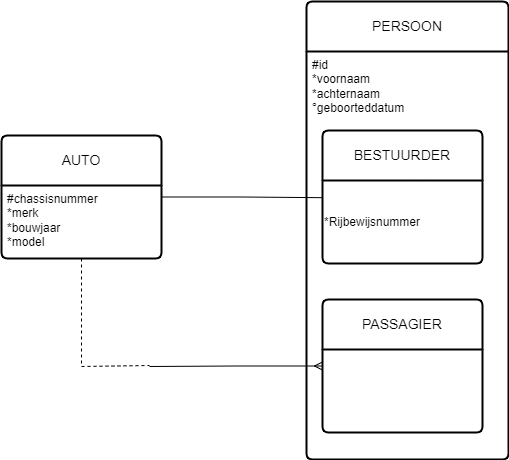

The diagram above was exported from draw.io. Its source (the exported page's mxGraphModel, read from the mxfile embedded in the PNG):
<mxGraphModel dx="1050" dy="545" grid="0" gridSize="10" guides="1" tooltips="1" connect="1" arrows="1" fold="1" page="1" pageScale="1" pageWidth="827" pageHeight="1169" background="#ffffff" math="0" shadow="0">
  <root>
    <mxCell id="0" />
    <mxCell id="1" parent="0" />
    <mxCell id="GCurCIfI9-adOS-DnDHr-6" style="edgeStyle=orthogonalEdgeStyle;rounded=0;orthogonalLoop=1;jettySize=auto;html=1;endArrow=none;endFill=0;entryX=0;entryY=0.207;entryDx=0;entryDy=0;entryPerimeter=0;" parent="1" source="GCurCIfI9-adOS-DnDHr-1" edge="1">
      <mxGeometry relative="1" as="geometry">
        <mxPoint x="451" y="336.18100000000004" as="targetPoint" />
      </mxGeometry>
    </mxCell>
    <mxCell id="GCurCIfI9-adOS-DnDHr-1" value="AUTO" style="swimlane;childLayout=stackLayout;horizontal=1;startSize=50;horizontalStack=0;rounded=1;fontSize=14;fontStyle=0;strokeWidth=2;resizeParent=0;resizeLast=1;shadow=0;dashed=0;align=center;arcSize=4;whiteSpace=wrap;html=1;" parent="1" vertex="1">
      <mxGeometry x="130" y="274" width="160" height="123" as="geometry" />
    </mxCell>
    <mxCell id="GCurCIfI9-adOS-DnDHr-2" value="#chassisnummer&lt;br&gt;*merk&lt;br&gt;*bouwjaar&lt;br&gt;*model" style="align=left;strokeColor=none;fillColor=none;spacingLeft=4;fontSize=12;verticalAlign=top;resizable=0;rotatable=0;part=1;html=1;" parent="GCurCIfI9-adOS-DnDHr-1" vertex="1">
      <mxGeometry y="50" width="160" height="73" as="geometry" />
    </mxCell>
    <mxCell id="GCurCIfI9-adOS-DnDHr-9" style="edgeStyle=orthogonalEdgeStyle;rounded=0;orthogonalLoop=1;jettySize=auto;html=1;endArrow=none;endFill=0;startArrow=ERmany;startFill=0;" parent="1" source="GCurCIfI9-adOS-DnDHr-7" edge="1">
      <mxGeometry relative="1" as="geometry">
        <mxPoint x="278" y="505" as="targetPoint" />
      </mxGeometry>
    </mxCell>
    <mxCell id="GCurCIfI9-adOS-DnDHr-10" style="edgeStyle=orthogonalEdgeStyle;rounded=0;orthogonalLoop=1;jettySize=auto;html=1;endArrow=none;endFill=0;dashed=1;" parent="1" source="GCurCIfI9-adOS-DnDHr-2" edge="1">
      <mxGeometry relative="1" as="geometry">
        <mxPoint x="278" y="504" as="targetPoint" />
        <Array as="points">
          <mxPoint x="210" y="505" />
          <mxPoint x="278" y="505" />
        </Array>
      </mxGeometry>
    </mxCell>
    <mxCell id="GCurCIfI9-adOS-DnDHr-11" value="PERSOON" style="swimlane;childLayout=stackLayout;horizontal=1;startSize=50;horizontalStack=0;rounded=1;fontSize=14;fontStyle=0;strokeWidth=2;resizeParent=0;resizeLast=1;shadow=0;dashed=0;align=center;arcSize=4;whiteSpace=wrap;html=1;" parent="1" vertex="1">
      <mxGeometry x="435" y="140" width="202" height="458" as="geometry" />
    </mxCell>
    <mxCell id="GCurCIfI9-adOS-DnDHr-12" value="#id&lt;br&gt;*voornaam&lt;br&gt;*achternaam&lt;br&gt;°geboorteddatum" style="align=left;strokeColor=none;fillColor=none;spacingLeft=4;fontSize=12;verticalAlign=top;resizable=0;rotatable=0;part=1;html=1;" parent="GCurCIfI9-adOS-DnDHr-11" vertex="1">
      <mxGeometry y="50" width="202" height="408" as="geometry" />
    </mxCell>
    <mxCell id="GCurCIfI9-adOS-DnDHr-4" value="BESTUURDER" style="swimlane;childLayout=stackLayout;horizontal=1;startSize=50;horizontalStack=0;rounded=1;fontSize=14;fontStyle=0;strokeWidth=2;resizeParent=0;resizeLast=1;shadow=0;dashed=0;align=center;arcSize=4;whiteSpace=wrap;html=1;" parent="1" vertex="1">
      <mxGeometry x="451" y="269" width="160" height="133" as="geometry" />
    </mxCell>
    <mxCell id="GCurCIfI9-adOS-DnDHr-13" value="*Rijbewijsnummer" style="text;html=1;align=left;verticalAlign=middle;resizable=0;points=[];autosize=1;strokeColor=none;fillColor=none;" parent="GCurCIfI9-adOS-DnDHr-4" vertex="1">
      <mxGeometry y="50" width="160" height="83" as="geometry" />
    </mxCell>
    <mxCell id="GCurCIfI9-adOS-DnDHr-7" value="PASSAGIER" style="swimlane;childLayout=stackLayout;horizontal=1;startSize=50;horizontalStack=0;rounded=1;fontSize=14;fontStyle=0;strokeWidth=2;resizeParent=0;resizeLast=1;shadow=0;dashed=0;align=center;arcSize=4;whiteSpace=wrap;html=1;" parent="1" vertex="1">
      <mxGeometry x="451" y="438" width="160" height="133" as="geometry" />
    </mxCell>
  </root>
</mxGraphModel>